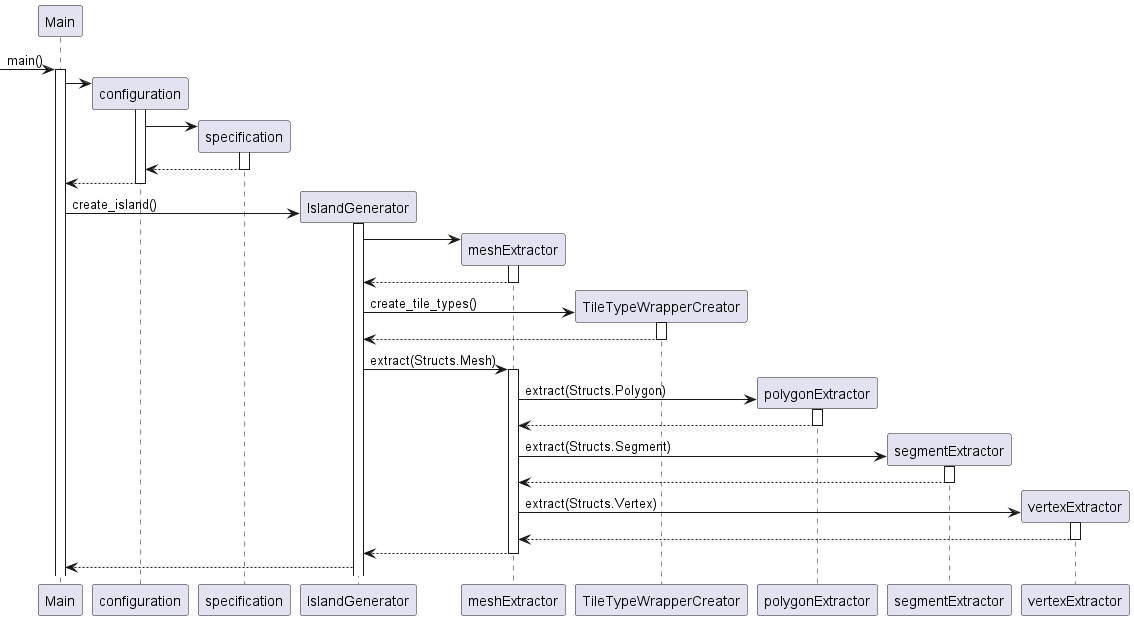

The diagram above was rendered by PlantUML. Its source (embedded in the PNG):
@startuml

participant Main

-> Main : main()
activate Main

create configuration
Main -> configuration
activate configuration

create specification
configuration -> specification
activate specification

specification --> configuration
deactivate specification

configuration --> Main
deactivate configuration

create IslandGenerator
Main -> IslandGenerator : create_island()
activate IslandGenerator

create meshExtractor
IslandGenerator -> meshExtractor
activate meshExtractor
meshExtractor --> IslandGenerator
deactivate meshExtractor

create TileTypeWrapperCreator
IslandGenerator -> TileTypeWrapperCreator : create_tile_types()
activate TileTypeWrapperCreator
TileTypeWrapperCreator --> IslandGenerator
deactivate TileTypeWrapperCreator

IslandGenerator -> meshExtractor : extract(Structs.Mesh)
activate meshExtractor
create polygonExtractor
meshExtractor -> polygonExtractor : extract(Structs.Polygon)
activate polygonExtractor
polygonExtractor --> meshExtractor
deactivate polygonExtractor
create segmentExtractor
meshExtractor -> segmentExtractor : extract(Structs.Segment)
activate segmentExtractor
segmentExtractor --> meshExtractor
deactivate segmentExtractor
create vertexExtractor
meshExtractor -> vertexExtractor : extract(Structs.Vertex)
activate vertexExtractor
vertexExtractor --> meshExtractor
deactivate vertexExtractor
meshExtractor --> IslandGenerator
deactivate meshExtractor

IslandGenerator --> Main

@enduml